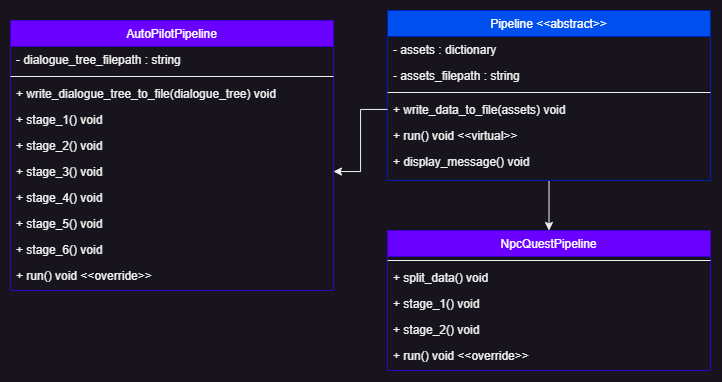

The diagram above was exported from draw.io. Its source (the exported page's mxGraphModel, read from the mxfile embedded in the PNG):
<mxGraphModel dx="3085" dy="2470" grid="1" gridSize="10" guides="1" tooltips="1" connect="1" arrows="1" fold="1" page="1" pageScale="1" pageWidth="827" pageHeight="1169" math="0" shadow="0">
  <root>
    <mxCell id="WIyWlLk6GJQsqaUBKTNV-0" />
    <mxCell id="WIyWlLk6GJQsqaUBKTNV-1" parent="WIyWlLk6GJQsqaUBKTNV-0" />
    <mxCell id="CyIvCNkHEvgunhlEJZr6-46" style="edgeStyle=orthogonalEdgeStyle;rounded=0;orthogonalLoop=1;jettySize=auto;html=1;" edge="1" parent="WIyWlLk6GJQsqaUBKTNV-1" source="ima0EczNJVkqTGVYnAsY-4" target="CyIvCNkHEvgunhlEJZr6-19">
      <mxGeometry relative="1" as="geometry" />
    </mxCell>
    <mxCell id="ima0EczNJVkqTGVYnAsY-4" value="Pipeline &lt;&lt;abstract&gt;&gt;" style="swimlane;fontStyle=0;align=center;verticalAlign=top;childLayout=stackLayout;horizontal=1;startSize=26;horizontalStack=0;resizeParent=1;resizeLast=0;collapsible=1;marginBottom=0;rounded=0;shadow=0;strokeWidth=1;fillColor=#0050ef;strokeColor=#001DBC;fontColor=#ffffff;" parent="WIyWlLk6GJQsqaUBKTNV-1" vertex="1">
      <mxGeometry x="-823" y="-820" width="323" height="170" as="geometry">
        <mxRectangle x="550" y="140" width="160" height="26" as="alternateBounds" />
      </mxGeometry>
    </mxCell>
    <mxCell id="ima0EczNJVkqTGVYnAsY-5" value="- assets : dictionary" style="text;align=left;verticalAlign=top;spacingLeft=4;spacingRight=4;overflow=hidden;rotatable=0;points=[[0,0.5],[1,0.5]];portConstraint=eastwest;" parent="ima0EczNJVkqTGVYnAsY-4" vertex="1">
      <mxGeometry y="26" width="323" height="26" as="geometry" />
    </mxCell>
    <mxCell id="ima0EczNJVkqTGVYnAsY-6" value="- assets_filepath : string" style="text;align=left;verticalAlign=top;spacingLeft=4;spacingRight=4;overflow=hidden;rotatable=0;points=[[0,0.5],[1,0.5]];portConstraint=eastwest;rounded=0;shadow=0;html=0;" parent="ima0EczNJVkqTGVYnAsY-4" vertex="1">
      <mxGeometry y="52" width="323" height="26" as="geometry" />
    </mxCell>
    <mxCell id="ima0EczNJVkqTGVYnAsY-8" value="" style="line;html=1;strokeWidth=1;align=left;verticalAlign=middle;spacingTop=-1;spacingLeft=3;spacingRight=3;rotatable=0;labelPosition=right;points=[];portConstraint=eastwest;" parent="ima0EczNJVkqTGVYnAsY-4" vertex="1">
      <mxGeometry y="78" width="323" height="8" as="geometry" />
    </mxCell>
    <mxCell id="ima0EczNJVkqTGVYnAsY-9" value="+ write_data_to_file(assets) void" style="text;align=left;verticalAlign=top;spacingLeft=4;spacingRight=4;overflow=hidden;rotatable=0;points=[[0,0.5],[1,0.5]];portConstraint=eastwest;" parent="ima0EczNJVkqTGVYnAsY-4" vertex="1">
      <mxGeometry y="86" width="323" height="26" as="geometry" />
    </mxCell>
    <mxCell id="ima0EczNJVkqTGVYnAsY-10" value="+ run() void &lt;&lt;virtual&gt;&gt;" style="text;align=left;verticalAlign=top;spacingLeft=4;spacingRight=4;overflow=hidden;rotatable=0;points=[[0,0.5],[1,0.5]];portConstraint=eastwest;" parent="ima0EczNJVkqTGVYnAsY-4" vertex="1">
      <mxGeometry y="112" width="323" height="26" as="geometry" />
    </mxCell>
    <mxCell id="ima0EczNJVkqTGVYnAsY-11" value="+ display_message() void" style="text;align=left;verticalAlign=top;spacingLeft=4;spacingRight=4;overflow=hidden;rotatable=0;points=[[0,0.5],[1,0.5]];portConstraint=eastwest;" parent="ima0EczNJVkqTGVYnAsY-4" vertex="1">
      <mxGeometry y="138" width="323" height="26" as="geometry" />
    </mxCell>
    <mxCell id="CyIvCNkHEvgunhlEJZr6-0" value="AutoPilotPipeline" style="swimlane;fontStyle=0;align=center;verticalAlign=top;childLayout=stackLayout;horizontal=1;startSize=26;horizontalStack=0;resizeParent=1;resizeLast=0;collapsible=1;marginBottom=0;rounded=0;shadow=0;strokeWidth=1;fillColor=#6a00ff;strokeColor=#3700CC;fontColor=#ffffff;" vertex="1" parent="WIyWlLk6GJQsqaUBKTNV-1">
      <mxGeometry x="-1200" y="-810" width="323" height="270" as="geometry">
        <mxRectangle x="550" y="140" width="160" height="26" as="alternateBounds" />
      </mxGeometry>
    </mxCell>
    <mxCell id="CyIvCNkHEvgunhlEJZr6-1" value="- dialogue_tree_filepath : string" style="text;align=left;verticalAlign=top;spacingLeft=4;spacingRight=4;overflow=hidden;rotatable=0;points=[[0,0.5],[1,0.5]];portConstraint=eastwest;" vertex="1" parent="CyIvCNkHEvgunhlEJZr6-0">
      <mxGeometry y="26" width="323" height="26" as="geometry" />
    </mxCell>
    <mxCell id="CyIvCNkHEvgunhlEJZr6-6" value="" style="line;html=1;strokeWidth=1;align=left;verticalAlign=middle;spacingTop=-1;spacingLeft=3;spacingRight=3;rotatable=0;labelPosition=right;points=[];portConstraint=eastwest;" vertex="1" parent="CyIvCNkHEvgunhlEJZr6-0">
      <mxGeometry y="52" width="323" height="8" as="geometry" />
    </mxCell>
    <mxCell id="CyIvCNkHEvgunhlEJZr6-7" value="+ write_dialogue_tree_to_file(dialogue_tree) void" style="text;align=left;verticalAlign=top;spacingLeft=4;spacingRight=4;overflow=hidden;rotatable=0;points=[[0,0.5],[1,0.5]];portConstraint=eastwest;" vertex="1" parent="CyIvCNkHEvgunhlEJZr6-0">
      <mxGeometry y="60" width="323" height="26" as="geometry" />
    </mxCell>
    <mxCell id="CyIvCNkHEvgunhlEJZr6-9" value="+ stage_1() void" style="text;align=left;verticalAlign=top;spacingLeft=4;spacingRight=4;overflow=hidden;rotatable=0;points=[[0,0.5],[1,0.5]];portConstraint=eastwest;" vertex="1" parent="CyIvCNkHEvgunhlEJZr6-0">
      <mxGeometry y="86" width="323" height="26" as="geometry" />
    </mxCell>
    <mxCell id="CyIvCNkHEvgunhlEJZr6-14" value="+ stage_2() void" style="text;align=left;verticalAlign=top;spacingLeft=4;spacingRight=4;overflow=hidden;rotatable=0;points=[[0,0.5],[1,0.5]];portConstraint=eastwest;" vertex="1" parent="CyIvCNkHEvgunhlEJZr6-0">
      <mxGeometry y="112" width="323" height="26" as="geometry" />
    </mxCell>
    <mxCell id="CyIvCNkHEvgunhlEJZr6-15" value="+ stage_3() void" style="text;align=left;verticalAlign=top;spacingLeft=4;spacingRight=4;overflow=hidden;rotatable=0;points=[[0,0.5],[1,0.5]];portConstraint=eastwest;" vertex="1" parent="CyIvCNkHEvgunhlEJZr6-0">
      <mxGeometry y="138" width="323" height="26" as="geometry" />
    </mxCell>
    <mxCell id="CyIvCNkHEvgunhlEJZr6-16" value="+ stage_4() void" style="text;align=left;verticalAlign=top;spacingLeft=4;spacingRight=4;overflow=hidden;rotatable=0;points=[[0,0.5],[1,0.5]];portConstraint=eastwest;" vertex="1" parent="CyIvCNkHEvgunhlEJZr6-0">
      <mxGeometry y="164" width="323" height="26" as="geometry" />
    </mxCell>
    <mxCell id="CyIvCNkHEvgunhlEJZr6-17" value="+ stage_5() void" style="text;align=left;verticalAlign=top;spacingLeft=4;spacingRight=4;overflow=hidden;rotatable=0;points=[[0,0.5],[1,0.5]];portConstraint=eastwest;" vertex="1" parent="CyIvCNkHEvgunhlEJZr6-0">
      <mxGeometry y="190" width="323" height="26" as="geometry" />
    </mxCell>
    <mxCell id="CyIvCNkHEvgunhlEJZr6-18" value="+ stage_6() void" style="text;align=left;verticalAlign=top;spacingLeft=4;spacingRight=4;overflow=hidden;rotatable=0;points=[[0,0.5],[1,0.5]];portConstraint=eastwest;" vertex="1" parent="CyIvCNkHEvgunhlEJZr6-0">
      <mxGeometry y="216" width="323" height="26" as="geometry" />
    </mxCell>
    <mxCell id="CyIvCNkHEvgunhlEJZr6-8" value="+ run() void &lt;&lt;override&gt;&gt;" style="text;align=left;verticalAlign=top;spacingLeft=4;spacingRight=4;overflow=hidden;rotatable=0;points=[[0,0.5],[1,0.5]];portConstraint=eastwest;" vertex="1" parent="CyIvCNkHEvgunhlEJZr6-0">
      <mxGeometry y="242" width="323" height="26" as="geometry" />
    </mxCell>
    <mxCell id="CyIvCNkHEvgunhlEJZr6-19" value="NpcQuestPipeline" style="swimlane;fontStyle=0;align=center;verticalAlign=top;childLayout=stackLayout;horizontal=1;startSize=26;horizontalStack=0;resizeParent=1;resizeLast=0;collapsible=1;marginBottom=0;rounded=0;shadow=0;strokeWidth=1;fillColor=#6a00ff;strokeColor=#3700CC;fontColor=#ffffff;" vertex="1" parent="WIyWlLk6GJQsqaUBKTNV-1">
      <mxGeometry x="-823" y="-600" width="323" height="140" as="geometry">
        <mxRectangle x="550" y="140" width="160" height="26" as="alternateBounds" />
      </mxGeometry>
    </mxCell>
    <mxCell id="CyIvCNkHEvgunhlEJZr6-21" value="" style="line;html=1;strokeWidth=1;align=left;verticalAlign=middle;spacingTop=-1;spacingLeft=3;spacingRight=3;rotatable=0;labelPosition=right;points=[];portConstraint=eastwest;" vertex="1" parent="CyIvCNkHEvgunhlEJZr6-19">
      <mxGeometry y="26" width="323" height="8" as="geometry" />
    </mxCell>
    <mxCell id="CyIvCNkHEvgunhlEJZr6-22" value="+ split_data() void" style="text;align=left;verticalAlign=top;spacingLeft=4;spacingRight=4;overflow=hidden;rotatable=0;points=[[0,0.5],[1,0.5]];portConstraint=eastwest;" vertex="1" parent="CyIvCNkHEvgunhlEJZr6-19">
      <mxGeometry y="34" width="323" height="26" as="geometry" />
    </mxCell>
    <mxCell id="CyIvCNkHEvgunhlEJZr6-23" value="+ stage_1() void" style="text;align=left;verticalAlign=top;spacingLeft=4;spacingRight=4;overflow=hidden;rotatable=0;points=[[0,0.5],[1,0.5]];portConstraint=eastwest;" vertex="1" parent="CyIvCNkHEvgunhlEJZr6-19">
      <mxGeometry y="60" width="323" height="26" as="geometry" />
    </mxCell>
    <mxCell id="CyIvCNkHEvgunhlEJZr6-24" value="+ stage_2() void" style="text;align=left;verticalAlign=top;spacingLeft=4;spacingRight=4;overflow=hidden;rotatable=0;points=[[0,0.5],[1,0.5]];portConstraint=eastwest;" vertex="1" parent="CyIvCNkHEvgunhlEJZr6-19">
      <mxGeometry y="86" width="323" height="26" as="geometry" />
    </mxCell>
    <mxCell id="CyIvCNkHEvgunhlEJZr6-29" value="+ run() void &lt;&lt;override&gt;&gt;" style="text;align=left;verticalAlign=top;spacingLeft=4;spacingRight=4;overflow=hidden;rotatable=0;points=[[0,0.5],[1,0.5]];portConstraint=eastwest;" vertex="1" parent="CyIvCNkHEvgunhlEJZr6-19">
      <mxGeometry y="112" width="323" height="26" as="geometry" />
    </mxCell>
    <mxCell id="CyIvCNkHEvgunhlEJZr6-45" style="edgeStyle=orthogonalEdgeStyle;rounded=0;orthogonalLoop=1;jettySize=auto;html=1;entryX=1;entryY=0.5;entryDx=0;entryDy=0;" edge="1" parent="WIyWlLk6GJQsqaUBKTNV-1" source="ima0EczNJVkqTGVYnAsY-9" target="CyIvCNkHEvgunhlEJZr6-15">
      <mxGeometry relative="1" as="geometry" />
    </mxCell>
  </root>
</mxGraphModel>